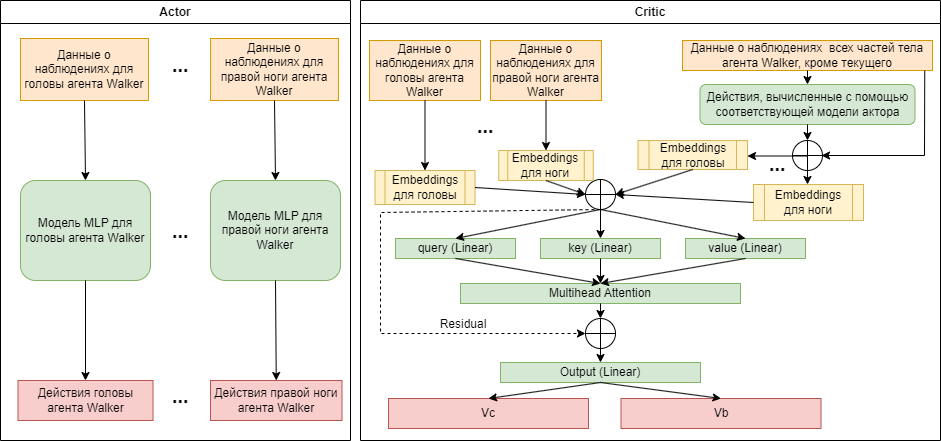

The diagram above was exported from draw.io. Its source (the exported page's mxGraphModel, read from the mxfile embedded in the PNG):
<mxGraphModel dx="1863" dy="614" grid="1" gridSize="10" guides="1" tooltips="1" connect="1" arrows="1" fold="1" page="1" pageScale="1" pageWidth="827" pageHeight="1169" math="0" shadow="0">
  <root>
    <mxCell id="0" />
    <mxCell id="1" parent="0" />
    <mxCell id="H62n78TjscyIN4pRGjXq-3" value="Actor" style="swimlane;whiteSpace=wrap;html=1;" parent="1" vertex="1">
      <mxGeometry x="-60" y="20" width="350" height="440" as="geometry" />
    </mxCell>
    <mxCell id="H62n78TjscyIN4pRGjXq-2" value="Модель MLP для головы агента Walker" style="rounded=1;whiteSpace=wrap;html=1;fillColor=#d5e8d4;strokeColor=#82b366;" parent="H62n78TjscyIN4pRGjXq-3" vertex="1">
      <mxGeometry x="20" y="180" width="130" height="100" as="geometry" />
    </mxCell>
    <mxCell id="H62n78TjscyIN4pRGjXq-9" value="Действия головы агента Walker" style="text;html=1;strokeColor=#b85450;fillColor=#f8cecc;align=center;verticalAlign=middle;whiteSpace=wrap;rounded=0;" parent="H62n78TjscyIN4pRGjXq-3" vertex="1">
      <mxGeometry x="17.5" y="380" width="135" height="40" as="geometry" />
    </mxCell>
    <mxCell id="H62n78TjscyIN4pRGjXq-10" value="Данные о наблюдениях для головы агента Walker" style="rounded=0;whiteSpace=wrap;html=1;fillColor=#ffe6cc;strokeColor=#d79b00;" parent="H62n78TjscyIN4pRGjXq-3" vertex="1">
      <mxGeometry x="20" y="38" width="128" height="62" as="geometry" />
    </mxCell>
    <mxCell id="H62n78TjscyIN4pRGjXq-17" value="" style="endArrow=classic;html=1;rounded=0;exitX=0.5;exitY=1;exitDx=0;exitDy=0;entryX=0.5;entryY=0;entryDx=0;entryDy=0;" parent="H62n78TjscyIN4pRGjXq-3" source="H62n78TjscyIN4pRGjXq-10" target="H62n78TjscyIN4pRGjXq-2" edge="1">
      <mxGeometry width="50" height="50" relative="1" as="geometry">
        <mxPoint x="360" y="290" as="sourcePoint" />
        <mxPoint x="410" y="240" as="targetPoint" />
      </mxGeometry>
    </mxCell>
    <mxCell id="H62n78TjscyIN4pRGjXq-18" value="" style="endArrow=classic;html=1;rounded=0;exitX=0.5;exitY=1;exitDx=0;exitDy=0;entryX=0.5;entryY=0;entryDx=0;entryDy=0;" parent="H62n78TjscyIN4pRGjXq-3" source="H62n78TjscyIN4pRGjXq-2" target="H62n78TjscyIN4pRGjXq-9" edge="1">
      <mxGeometry width="50" height="50" relative="1" as="geometry">
        <mxPoint x="360" y="290" as="sourcePoint" />
        <mxPoint x="410" y="240" as="targetPoint" />
      </mxGeometry>
    </mxCell>
    <mxCell id="r1YLPNL6gxB4aLcWtfOT-1" value="&lt;b&gt;&lt;font style=&quot;font-size: 20px;&quot;&gt;...&lt;/font&gt;&lt;/b&gt;" style="text;html=1;strokeColor=none;fillColor=none;align=center;verticalAlign=middle;whiteSpace=wrap;rounded=0;" vertex="1" parent="H62n78TjscyIN4pRGjXq-3">
      <mxGeometry x="150" y="49" width="60" height="30" as="geometry" />
    </mxCell>
    <mxCell id="r1YLPNL6gxB4aLcWtfOT-2" value="Данные о наблюдениях для правой ноги агента Walker" style="rounded=0;whiteSpace=wrap;html=1;fillColor=#ffe6cc;strokeColor=#d79b00;" vertex="1" parent="H62n78TjscyIN4pRGjXq-3">
      <mxGeometry x="210" y="38" width="128" height="62" as="geometry" />
    </mxCell>
    <mxCell id="r1YLPNL6gxB4aLcWtfOT-3" value="Модель MLP для правой ноги агента Walker" style="rounded=1;whiteSpace=wrap;html=1;fillColor=#d5e8d4;strokeColor=#82b366;" vertex="1" parent="H62n78TjscyIN4pRGjXq-3">
      <mxGeometry x="210" y="180" width="130" height="100" as="geometry" />
    </mxCell>
    <mxCell id="r1YLPNL6gxB4aLcWtfOT-4" value="Действия правой ноги агента Walker" style="text;html=1;strokeColor=#b85450;fillColor=#f8cecc;align=center;verticalAlign=middle;whiteSpace=wrap;rounded=0;" vertex="1" parent="H62n78TjscyIN4pRGjXq-3">
      <mxGeometry x="210" y="380" width="131.5" height="40" as="geometry" />
    </mxCell>
    <mxCell id="r1YLPNL6gxB4aLcWtfOT-5" value="" style="endArrow=classic;html=1;rounded=0;entryX=0.5;entryY=0;entryDx=0;entryDy=0;exitX=0.5;exitY=1;exitDx=0;exitDy=0;" edge="1" parent="H62n78TjscyIN4pRGjXq-3" target="r1YLPNL6gxB4aLcWtfOT-3" source="r1YLPNL6gxB4aLcWtfOT-2">
      <mxGeometry width="50" height="50" relative="1" as="geometry">
        <mxPoint x="274" y="130" as="sourcePoint" />
        <mxPoint x="659" y="220" as="targetPoint" />
      </mxGeometry>
    </mxCell>
    <mxCell id="r1YLPNL6gxB4aLcWtfOT-6" value="" style="endArrow=classic;html=1;rounded=0;exitX=0.5;exitY=1;exitDx=0;exitDy=0;entryX=0.5;entryY=0;entryDx=0;entryDy=0;" edge="1" parent="H62n78TjscyIN4pRGjXq-3" source="r1YLPNL6gxB4aLcWtfOT-3" target="r1YLPNL6gxB4aLcWtfOT-4">
      <mxGeometry width="50" height="50" relative="1" as="geometry">
        <mxPoint x="609" y="270" as="sourcePoint" />
        <mxPoint x="659" y="220" as="targetPoint" />
      </mxGeometry>
    </mxCell>
    <mxCell id="r1YLPNL6gxB4aLcWtfOT-7" value="&lt;b&gt;&lt;font style=&quot;font-size: 20px;&quot;&gt;...&lt;/font&gt;&lt;/b&gt;" style="text;html=1;strokeColor=none;fillColor=none;align=center;verticalAlign=middle;whiteSpace=wrap;rounded=0;" vertex="1" parent="H62n78TjscyIN4pRGjXq-3">
      <mxGeometry x="150" y="215" width="60" height="30" as="geometry" />
    </mxCell>
    <mxCell id="r1YLPNL6gxB4aLcWtfOT-8" value="&lt;b&gt;&lt;font style=&quot;font-size: 20px;&quot;&gt;...&lt;/font&gt;&lt;/b&gt;" style="text;html=1;strokeColor=none;fillColor=none;align=center;verticalAlign=middle;whiteSpace=wrap;rounded=0;" vertex="1" parent="H62n78TjscyIN4pRGjXq-3">
      <mxGeometry x="150" y="380" width="60" height="30" as="geometry" />
    </mxCell>
    <mxCell id="H62n78TjscyIN4pRGjXq-11" value="Critic" style="swimlane;whiteSpace=wrap;html=1;" parent="1" vertex="1">
      <mxGeometry x="300" y="20" width="580" height="440" as="geometry" />
    </mxCell>
    <mxCell id="H62n78TjscyIN4pRGjXq-12" value="Действия, вычисленные с помощью соответствующей модели актора" style="rounded=1;whiteSpace=wrap;html=1;fillColor=#d5e8d4;strokeColor=#82b366;" parent="H62n78TjscyIN4pRGjXq-11" vertex="1">
      <mxGeometry x="339.5" y="84" width="215" height="40" as="geometry" />
    </mxCell>
    <mxCell id="H62n78TjscyIN4pRGjXq-13" value="Vc" style="text;html=1;strokeColor=#b85450;fillColor=#f8cecc;align=center;verticalAlign=middle;whiteSpace=wrap;rounded=0;" parent="H62n78TjscyIN4pRGjXq-11" vertex="1">
      <mxGeometry x="28" y="398" width="200" height="30" as="geometry" />
    </mxCell>
    <mxCell id="H62n78TjscyIN4pRGjXq-14" value="Данные о наблюдениях для головы агента Walker" style="rounded=0;whiteSpace=wrap;html=1;fillColor=#ffe6cc;strokeColor=#d79b00;" parent="H62n78TjscyIN4pRGjXq-11" vertex="1">
      <mxGeometry x="9" y="40" width="111" height="60" as="geometry" />
    </mxCell>
    <mxCell id="H62n78TjscyIN4pRGjXq-15" value="Embeddings для головы" style="shape=process;whiteSpace=wrap;html=1;backgroundOutline=1;fillColor=#fff2cc;strokeColor=#d6b656;" parent="H62n78TjscyIN4pRGjXq-11" vertex="1">
      <mxGeometry x="14.5" y="170" width="100" height="34" as="geometry" />
    </mxCell>
    <mxCell id="H62n78TjscyIN4pRGjXq-16" value="" style="endArrow=classic;html=1;rounded=0;exitX=0.5;exitY=1;exitDx=0;exitDy=0;" parent="H62n78TjscyIN4pRGjXq-11" source="H62n78TjscyIN4pRGjXq-14" target="H62n78TjscyIN4pRGjXq-15" edge="1">
      <mxGeometry width="50" height="50" relative="1" as="geometry">
        <mxPoint x="90" y="290" as="sourcePoint" />
        <mxPoint x="140" y="240" as="targetPoint" />
      </mxGeometry>
    </mxCell>
    <mxCell id="H62n78TjscyIN4pRGjXq-19" value="Данные о наблюдениях&amp;nbsp; всех частей тела агента Walker, кроме текущего" style="rounded=0;whiteSpace=wrap;html=1;fillColor=#ffe6cc;strokeColor=#d79b00;" parent="H62n78TjscyIN4pRGjXq-11" vertex="1">
      <mxGeometry x="322" y="40" width="250" height="30" as="geometry" />
    </mxCell>
    <mxCell id="H62n78TjscyIN4pRGjXq-20" value="" style="endArrow=classic;html=1;rounded=0;exitX=0.5;exitY=1;exitDx=0;exitDy=0;entryX=0.5;entryY=0;entryDx=0;entryDy=0;" parent="H62n78TjscyIN4pRGjXq-11" source="H62n78TjscyIN4pRGjXq-19" target="H62n78TjscyIN4pRGjXq-12" edge="1">
      <mxGeometry width="50" height="50" relative="1" as="geometry">
        <mxPoint x="104.5" y="80" as="sourcePoint" />
        <mxPoint x="350" y="100" as="targetPoint" />
      </mxGeometry>
    </mxCell>
    <mxCell id="H62n78TjscyIN4pRGjXq-22" value="Embeddings для ноги" style="shape=process;whiteSpace=wrap;html=1;backgroundOutline=1;fillColor=#fff2cc;strokeColor=#d6b656;" parent="H62n78TjscyIN4pRGjXq-11" vertex="1">
      <mxGeometry x="393" y="184" width="110" height="36" as="geometry" />
    </mxCell>
    <mxCell id="H62n78TjscyIN4pRGjXq-23" value="" style="endArrow=classic;html=1;rounded=0;entryX=0.5;entryY=0;entryDx=0;entryDy=0;exitX=0.5;exitY=1;exitDx=0;exitDy=0;startArrow=none;" parent="H62n78TjscyIN4pRGjXq-11" source="H62n78TjscyIN4pRGjXq-27" edge="1">
      <mxGeometry width="50" height="50" relative="1" as="geometry">
        <mxPoint x="349.5" y="200" as="sourcePoint" />
        <mxPoint x="447" y="184" as="targetPoint" />
      </mxGeometry>
    </mxCell>
    <mxCell id="H62n78TjscyIN4pRGjXq-27" value="" style="shape=orEllipse;perimeter=ellipsePerimeter;whiteSpace=wrap;html=1;backgroundOutline=1;" parent="H62n78TjscyIN4pRGjXq-11" vertex="1">
      <mxGeometry x="432" y="140" width="30" height="30" as="geometry" />
    </mxCell>
    <mxCell id="H62n78TjscyIN4pRGjXq-29" value="query (Linear)" style="rounded=0;whiteSpace=wrap;html=1;fillColor=#d5e8d4;strokeColor=#82b366;" parent="H62n78TjscyIN4pRGjXq-11" vertex="1">
      <mxGeometry x="35" y="238" width="120" height="20" as="geometry" />
    </mxCell>
    <mxCell id="H62n78TjscyIN4pRGjXq-30" value="key (Linear)" style="rounded=0;whiteSpace=wrap;html=1;fillColor=#d5e8d4;strokeColor=#82b366;" parent="H62n78TjscyIN4pRGjXq-11" vertex="1">
      <mxGeometry x="180" y="238" width="120" height="20" as="geometry" />
    </mxCell>
    <mxCell id="H62n78TjscyIN4pRGjXq-31" value="value (Linear)" style="rounded=0;whiteSpace=wrap;html=1;fillColor=#d5e8d4;strokeColor=#82b366;" parent="H62n78TjscyIN4pRGjXq-11" vertex="1">
      <mxGeometry x="325" y="238" width="120" height="20" as="geometry" />
    </mxCell>
    <mxCell id="H62n78TjscyIN4pRGjXq-32" value="" style="shape=orEllipse;perimeter=ellipsePerimeter;whiteSpace=wrap;html=1;backgroundOutline=1;" parent="H62n78TjscyIN4pRGjXq-11" vertex="1">
      <mxGeometry x="225" y="179" width="30" height="30" as="geometry" />
    </mxCell>
    <mxCell id="H62n78TjscyIN4pRGjXq-34" value="" style="endArrow=classic;html=1;rounded=0;exitX=0;exitY=0.5;exitDx=0;exitDy=0;entryX=1;entryY=0.5;entryDx=0;entryDy=0;" parent="H62n78TjscyIN4pRGjXq-11" source="H62n78TjscyIN4pRGjXq-22" target="H62n78TjscyIN4pRGjXq-32" edge="1">
      <mxGeometry width="50" height="50" relative="1" as="geometry">
        <mxPoint x="90" y="272" as="sourcePoint" />
        <mxPoint x="140" y="222" as="targetPoint" />
      </mxGeometry>
    </mxCell>
    <mxCell id="H62n78TjscyIN4pRGjXq-33" value="" style="endArrow=classic;html=1;rounded=0;exitX=1;exitY=0.5;exitDx=0;exitDy=0;entryX=0;entryY=0.5;entryDx=0;entryDy=0;" parent="H62n78TjscyIN4pRGjXq-11" source="H62n78TjscyIN4pRGjXq-15" target="H62n78TjscyIN4pRGjXq-32" edge="1">
      <mxGeometry width="50" height="50" relative="1" as="geometry">
        <mxPoint x="90" y="272" as="sourcePoint" />
        <mxPoint x="220" y="192" as="targetPoint" />
      </mxGeometry>
    </mxCell>
    <mxCell id="H62n78TjscyIN4pRGjXq-36" value="" style="endArrow=classic;html=1;rounded=0;exitX=0.5;exitY=1;exitDx=0;exitDy=0;entryX=0.5;entryY=0;entryDx=0;entryDy=0;" parent="H62n78TjscyIN4pRGjXq-11" source="H62n78TjscyIN4pRGjXq-32" target="H62n78TjscyIN4pRGjXq-29" edge="1">
      <mxGeometry width="50" height="50" relative="1" as="geometry">
        <mxPoint x="90" y="272" as="sourcePoint" />
        <mxPoint x="140" y="222" as="targetPoint" />
      </mxGeometry>
    </mxCell>
    <mxCell id="H62n78TjscyIN4pRGjXq-37" value="" style="endArrow=classic;html=1;rounded=0;exitX=0.5;exitY=1;exitDx=0;exitDy=0;entryX=0.5;entryY=0;entryDx=0;entryDy=0;" parent="H62n78TjscyIN4pRGjXq-11" source="H62n78TjscyIN4pRGjXq-32" target="H62n78TjscyIN4pRGjXq-30" edge="1">
      <mxGeometry width="50" height="50" relative="1" as="geometry">
        <mxPoint x="90" y="272" as="sourcePoint" />
        <mxPoint x="140" y="222" as="targetPoint" />
      </mxGeometry>
    </mxCell>
    <mxCell id="H62n78TjscyIN4pRGjXq-38" value="" style="endArrow=classic;html=1;rounded=0;exitX=0.5;exitY=1;exitDx=0;exitDy=0;entryX=0.5;entryY=0;entryDx=0;entryDy=0;" parent="H62n78TjscyIN4pRGjXq-11" source="H62n78TjscyIN4pRGjXq-32" target="H62n78TjscyIN4pRGjXq-31" edge="1">
      <mxGeometry width="50" height="50" relative="1" as="geometry">
        <mxPoint x="90" y="272" as="sourcePoint" />
        <mxPoint x="140" y="222" as="targetPoint" />
      </mxGeometry>
    </mxCell>
    <mxCell id="H62n78TjscyIN4pRGjXq-43" value="Output (Linear)" style="rounded=0;whiteSpace=wrap;html=1;fillColor=#d5e8d4;strokeColor=#82b366;" parent="H62n78TjscyIN4pRGjXq-11" vertex="1">
      <mxGeometry x="140" y="362" width="200" height="20" as="geometry" />
    </mxCell>
    <mxCell id="H62n78TjscyIN4pRGjXq-44" value="Vb" style="text;html=1;strokeColor=#b85450;fillColor=#f8cecc;align=center;verticalAlign=middle;whiteSpace=wrap;rounded=0;" parent="H62n78TjscyIN4pRGjXq-11" vertex="1">
      <mxGeometry x="260.5" y="398" width="200" height="30" as="geometry" />
    </mxCell>
    <mxCell id="H62n78TjscyIN4pRGjXq-45" value="" style="endArrow=classic;html=1;rounded=0;entryX=0.5;entryY=0;entryDx=0;entryDy=0;exitX=0.5;exitY=1;exitDx=0;exitDy=0;" parent="H62n78TjscyIN4pRGjXq-11" source="H62n78TjscyIN4pRGjXq-43" target="H62n78TjscyIN4pRGjXq-13" edge="1">
      <mxGeometry width="50" height="50" relative="1" as="geometry">
        <mxPoint x="90" y="308" as="sourcePoint" />
        <mxPoint x="140" y="258" as="targetPoint" />
      </mxGeometry>
    </mxCell>
    <mxCell id="H62n78TjscyIN4pRGjXq-46" value="" style="endArrow=classic;html=1;rounded=0;entryX=0.5;entryY=0;entryDx=0;entryDy=0;exitX=0.5;exitY=1;exitDx=0;exitDy=0;" parent="H62n78TjscyIN4pRGjXq-11" source="H62n78TjscyIN4pRGjXq-43" target="H62n78TjscyIN4pRGjXq-44" edge="1">
      <mxGeometry width="50" height="50" relative="1" as="geometry">
        <mxPoint x="90" y="308" as="sourcePoint" />
        <mxPoint x="140" y="258" as="targetPoint" />
      </mxGeometry>
    </mxCell>
    <mxCell id="H62n78TjscyIN4pRGjXq-49" value="" style="shape=orEllipse;perimeter=ellipsePerimeter;whiteSpace=wrap;html=1;backgroundOutline=1;" parent="H62n78TjscyIN4pRGjXq-11" vertex="1">
      <mxGeometry x="225" y="318" width="30" height="30" as="geometry" />
    </mxCell>
    <mxCell id="H62n78TjscyIN4pRGjXq-48" value="" style="endArrow=classic;html=1;rounded=0;entryX=0;entryY=0.5;entryDx=0;entryDy=0;exitX=0.5;exitY=1;exitDx=0;exitDy=0;dashed=1;" parent="H62n78TjscyIN4pRGjXq-11" source="H62n78TjscyIN4pRGjXq-32" target="H62n78TjscyIN4pRGjXq-49" edge="1">
      <mxGeometry width="50" height="50" relative="1" as="geometry">
        <mxPoint x="240" y="212" as="sourcePoint" />
        <mxPoint x="140" y="222" as="targetPoint" />
        <Array as="points">
          <mxPoint x="20" y="212" />
          <mxPoint x="20" y="333" />
        </Array>
      </mxGeometry>
    </mxCell>
    <mxCell id="H62n78TjscyIN4pRGjXq-50" value="" style="endArrow=classic;html=1;rounded=0;entryX=0.5;entryY=0;entryDx=0;entryDy=0;exitX=0.5;exitY=1;exitDx=0;exitDy=0;" parent="H62n78TjscyIN4pRGjXq-11" source="H62n78TjscyIN4pRGjXq-49" target="H62n78TjscyIN4pRGjXq-43" edge="1">
      <mxGeometry width="50" height="50" relative="1" as="geometry">
        <mxPoint x="90" y="272" as="sourcePoint" />
        <mxPoint x="140" y="222" as="targetPoint" />
      </mxGeometry>
    </mxCell>
    <mxCell id="H62n78TjscyIN4pRGjXq-28" value="" style="endArrow=classic;html=1;rounded=0;exitX=0.5;exitY=1;exitDx=0;exitDy=0;startArrow=none;entryX=0.5;entryY=0;entryDx=0;entryDy=0;" parent="H62n78TjscyIN4pRGjXq-11" target="H62n78TjscyIN4pRGjXq-27" edge="1" source="H62n78TjscyIN4pRGjXq-12">
      <mxGeometry width="50" height="50" relative="1" as="geometry">
        <mxPoint x="349.5" y="125" as="sourcePoint" />
        <mxPoint x="349.5" y="164" as="targetPoint" />
      </mxGeometry>
    </mxCell>
    <mxCell id="r1YLPNL6gxB4aLcWtfOT-9" value="Данные о наблюдениях для правой ноги агента Walker" style="rounded=0;whiteSpace=wrap;html=1;fillColor=#ffe6cc;strokeColor=#d79b00;" vertex="1" parent="H62n78TjscyIN4pRGjXq-11">
      <mxGeometry x="130" y="40" width="111" height="60" as="geometry" />
    </mxCell>
    <mxCell id="r1YLPNL6gxB4aLcWtfOT-10" value="Embeddings для ноги" style="shape=process;whiteSpace=wrap;html=1;backgroundOutline=1;fillColor=#fff2cc;strokeColor=#d6b656;" vertex="1" parent="H62n78TjscyIN4pRGjXq-11">
      <mxGeometry x="138.25" y="150" width="94.5" height="30" as="geometry" />
    </mxCell>
    <mxCell id="r1YLPNL6gxB4aLcWtfOT-11" value="" style="endArrow=classic;html=1;rounded=0;exitX=0.5;exitY=1;exitDx=0;exitDy=0;" edge="1" parent="H62n78TjscyIN4pRGjXq-11" target="r1YLPNL6gxB4aLcWtfOT-10" source="r1YLPNL6gxB4aLcWtfOT-9">
      <mxGeometry width="50" height="50" relative="1" as="geometry">
        <mxPoint x="237" y="47.5" as="sourcePoint" />
        <mxPoint x="-98.5" y="177.5" as="targetPoint" />
      </mxGeometry>
    </mxCell>
    <mxCell id="r1YLPNL6gxB4aLcWtfOT-12" value="&lt;b&gt;&lt;font style=&quot;font-size: 20px;&quot;&gt;...&lt;/font&gt;&lt;/b&gt;" style="text;html=1;strokeColor=none;fillColor=none;align=center;verticalAlign=middle;whiteSpace=wrap;rounded=0;" vertex="1" parent="H62n78TjscyIN4pRGjXq-11">
      <mxGeometry x="95" y="110" width="60" height="30" as="geometry" />
    </mxCell>
    <mxCell id="r1YLPNL6gxB4aLcWtfOT-13" value="" style="endArrow=classic;html=1;rounded=0;exitX=0.5;exitY=1;exitDx=0;exitDy=0;entryX=0;entryY=0.5;entryDx=0;entryDy=0;" edge="1" parent="H62n78TjscyIN4pRGjXq-11" source="r1YLPNL6gxB4aLcWtfOT-10" target="H62n78TjscyIN4pRGjXq-32">
      <mxGeometry width="50" height="50" relative="1" as="geometry">
        <mxPoint x="180" y="180" as="sourcePoint" />
        <mxPoint x="220" y="190" as="targetPoint" />
      </mxGeometry>
    </mxCell>
    <mxCell id="r1YLPNL6gxB4aLcWtfOT-14" value="Embeddings для головы" style="shape=process;whiteSpace=wrap;html=1;backgroundOutline=1;fillColor=#fff2cc;strokeColor=#d6b656;" vertex="1" parent="H62n78TjscyIN4pRGjXq-11">
      <mxGeometry x="277.5" y="140" width="109.5" height="29" as="geometry" />
    </mxCell>
    <mxCell id="r1YLPNL6gxB4aLcWtfOT-17" value="" style="endArrow=classic;html=1;rounded=0;fontSize=20;entryX=1;entryY=0.5;entryDx=0;entryDy=0;exitX=0.969;exitY=1.007;exitDx=0;exitDy=0;exitPerimeter=0;" edge="1" parent="H62n78TjscyIN4pRGjXq-11" source="H62n78TjscyIN4pRGjXq-19">
      <mxGeometry width="50" height="50" relative="1" as="geometry">
        <mxPoint x="571" y="70" as="sourcePoint" />
        <mxPoint x="461" y="155" as="targetPoint" />
        <Array as="points">
          <mxPoint x="564" y="155" />
        </Array>
      </mxGeometry>
    </mxCell>
    <mxCell id="r1YLPNL6gxB4aLcWtfOT-18" value="&lt;b&gt;&lt;font style=&quot;font-size: 20px;&quot;&gt;...&lt;/font&gt;&lt;/b&gt;" style="text;html=1;strokeColor=none;fillColor=none;align=center;verticalAlign=middle;whiteSpace=wrap;rounded=0;" vertex="1" parent="H62n78TjscyIN4pRGjXq-11">
      <mxGeometry x="387" y="148" width="60" height="30" as="geometry" />
    </mxCell>
    <mxCell id="r1YLPNL6gxB4aLcWtfOT-19" value="" style="endArrow=classic;html=1;rounded=0;fontSize=20;exitX=1;exitY=0.25;exitDx=0;exitDy=0;entryX=0;entryY=0.25;entryDx=0;entryDy=0;" edge="1" parent="H62n78TjscyIN4pRGjXq-11" source="r1YLPNL6gxB4aLcWtfOT-18" target="r1YLPNL6gxB4aLcWtfOT-18">
      <mxGeometry width="50" height="50" relative="1" as="geometry">
        <mxPoint x="122" y="300" as="sourcePoint" />
        <mxPoint x="172" y="250" as="targetPoint" />
      </mxGeometry>
    </mxCell>
    <mxCell id="r1YLPNL6gxB4aLcWtfOT-20" value="" style="endArrow=classic;html=1;rounded=0;fontSize=20;exitX=0.5;exitY=1;exitDx=0;exitDy=0;entryX=1;entryY=0.5;entryDx=0;entryDy=0;" edge="1" parent="H62n78TjscyIN4pRGjXq-11" source="r1YLPNL6gxB4aLcWtfOT-14" target="H62n78TjscyIN4pRGjXq-32">
      <mxGeometry width="50" height="50" relative="1" as="geometry">
        <mxPoint x="140" y="300" as="sourcePoint" />
        <mxPoint x="190" y="250" as="targetPoint" />
      </mxGeometry>
    </mxCell>
    <mxCell id="H62n78TjscyIN4pRGjXq-39" value="Multihead Attention" style="rounded=0;whiteSpace=wrap;html=1;fillColor=#d5e8d4;strokeColor=#82b366;" parent="1" vertex="1">
      <mxGeometry x="400" y="303" width="280" height="20" as="geometry" />
    </mxCell>
    <mxCell id="H62n78TjscyIN4pRGjXq-40" value="" style="endArrow=classic;html=1;rounded=0;entryX=0.5;entryY=0;entryDx=0;entryDy=0;exitX=0.5;exitY=1;exitDx=0;exitDy=0;" parent="1" source="H62n78TjscyIN4pRGjXq-29" target="H62n78TjscyIN4pRGjXq-39" edge="1">
      <mxGeometry width="50" height="50" relative="1" as="geometry">
        <mxPoint x="400" y="312" as="sourcePoint" />
        <mxPoint x="440" y="242" as="targetPoint" />
      </mxGeometry>
    </mxCell>
    <mxCell id="H62n78TjscyIN4pRGjXq-41" value="" style="endArrow=classic;html=1;rounded=0;exitX=0.5;exitY=1;exitDx=0;exitDy=0;entryX=0.5;entryY=0;entryDx=0;entryDy=0;" parent="1" source="H62n78TjscyIN4pRGjXq-30" target="H62n78TjscyIN4pRGjXq-39" edge="1">
      <mxGeometry width="50" height="50" relative="1" as="geometry">
        <mxPoint x="390" y="292" as="sourcePoint" />
        <mxPoint x="540" y="322" as="targetPoint" />
      </mxGeometry>
    </mxCell>
    <mxCell id="H62n78TjscyIN4pRGjXq-42" value="" style="endArrow=classic;html=1;rounded=0;exitX=0.5;exitY=1;exitDx=0;exitDy=0;entryX=0.5;entryY=0;entryDx=0;entryDy=0;" parent="1" source="H62n78TjscyIN4pRGjXq-31" target="H62n78TjscyIN4pRGjXq-39" edge="1">
      <mxGeometry width="50" height="50" relative="1" as="geometry">
        <mxPoint x="390" y="292" as="sourcePoint" />
        <mxPoint x="540" y="322" as="targetPoint" />
      </mxGeometry>
    </mxCell>
    <mxCell id="H62n78TjscyIN4pRGjXq-47" value="" style="endArrow=classic;html=1;rounded=0;entryX=0.5;entryY=0;entryDx=0;entryDy=0;exitX=0.5;exitY=1;exitDx=0;exitDy=0;" parent="1" source="H62n78TjscyIN4pRGjXq-39" target="H62n78TjscyIN4pRGjXq-49" edge="1">
      <mxGeometry width="50" height="50" relative="1" as="geometry">
        <mxPoint x="390" y="292" as="sourcePoint" />
        <mxPoint x="440" y="242" as="targetPoint" />
      </mxGeometry>
    </mxCell>
    <mxCell id="H62n78TjscyIN4pRGjXq-54" value="Residual" style="text;html=1;strokeColor=none;fillColor=none;align=center;verticalAlign=middle;whiteSpace=wrap;rounded=0;" parent="1" vertex="1">
      <mxGeometry x="373" y="329" width="60" height="30" as="geometry" />
    </mxCell>
  </root>
</mxGraphModel>